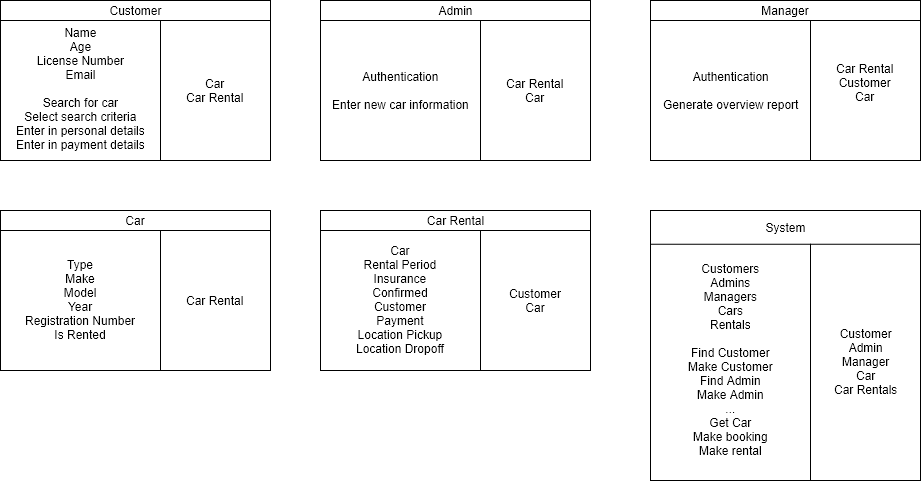

The diagram above was exported from draw.io. Its source (the exported page's mxGraphModel, read from the mxfile embedded in the PNG):
<mxGraphModel dx="502" dy="449" grid="1" gridSize="10" guides="1" tooltips="1" connect="1" arrows="1" fold="1" page="1" pageScale="1" pageWidth="850" pageHeight="1100" math="0" shadow="0">
  <root>
    <mxCell id="0" />
    <mxCell id="1" parent="0" />
    <mxCell id="-N4PElxpiQEYu-qHIay7-8" value="" style="group" parent="1" vertex="1" connectable="0">
      <mxGeometry x="40" y="40" width="270" height="160" as="geometry" />
    </mxCell>
    <mxCell id="-N4PElxpiQEYu-qHIay7-9" value="" style="html=1;" parent="-N4PElxpiQEYu-qHIay7-8" vertex="1">
      <mxGeometry width="270" height="160" as="geometry" />
    </mxCell>
    <mxCell id="-N4PElxpiQEYu-qHIay7-10" value="&lt;div&gt;Car&lt;/div&gt;&lt;div&gt;Car Rental&lt;/div&gt;" style="html=1;" parent="-N4PElxpiQEYu-qHIay7-8" vertex="1">
      <mxGeometry x="160" y="20" width="110" height="140" as="geometry" />
    </mxCell>
    <mxCell id="-N4PElxpiQEYu-qHIay7-11" value="&lt;div&gt;Name&lt;/div&gt;&lt;div&gt;Age&lt;/div&gt;&lt;div&gt;License Number&lt;/div&gt;&lt;div&gt;Email&lt;/div&gt;&lt;div&gt;&lt;br&gt;&lt;/div&gt;&lt;div&gt;Search for car&lt;/div&gt;&lt;div&gt;Select search criteria&lt;/div&gt;&lt;div&gt;Enter in personal details&lt;/div&gt;&lt;div&gt;Enter in payment details&lt;br&gt;&lt;/div&gt;" style="html=1;" parent="-N4PElxpiQEYu-qHIay7-8" vertex="1">
      <mxGeometry y="20" width="160" height="140" as="geometry" />
    </mxCell>
    <mxCell id="-N4PElxpiQEYu-qHIay7-12" value="Customer" style="text;html=1;strokeColor=none;fillColor=none;align=center;verticalAlign=middle;whiteSpace=wrap;rounded=0;" parent="-N4PElxpiQEYu-qHIay7-8" vertex="1">
      <mxGeometry width="270" height="20" as="geometry" />
    </mxCell>
    <mxCell id="-N4PElxpiQEYu-qHIay7-13" value="" style="group" parent="1" vertex="1" connectable="0">
      <mxGeometry x="360" y="40" width="270" height="160" as="geometry" />
    </mxCell>
    <mxCell id="-N4PElxpiQEYu-qHIay7-14" value="" style="html=1;" parent="-N4PElxpiQEYu-qHIay7-13" vertex="1">
      <mxGeometry width="270" height="160" as="geometry" />
    </mxCell>
    <mxCell id="-N4PElxpiQEYu-qHIay7-15" value="&lt;div&gt;Car Rental&lt;/div&gt;&lt;div&gt;Car&lt;br&gt;&lt;/div&gt;" style="html=1;" parent="-N4PElxpiQEYu-qHIay7-13" vertex="1">
      <mxGeometry x="160" y="20" width="110" height="140" as="geometry" />
    </mxCell>
    <mxCell id="-N4PElxpiQEYu-qHIay7-16" value="&lt;div&gt;&lt;span&gt;Authentication&lt;/span&gt;&lt;br&gt;&lt;/div&gt;&lt;div&gt;&lt;span&gt;&lt;br&gt;&lt;/span&gt;&lt;/div&gt;&lt;div&gt;&lt;div&gt;Enter new car information&lt;/div&gt;&lt;/div&gt;" style="html=1;" parent="-N4PElxpiQEYu-qHIay7-13" vertex="1">
      <mxGeometry y="20" width="160" height="140" as="geometry" />
    </mxCell>
    <mxCell id="-N4PElxpiQEYu-qHIay7-17" value="Admin" style="text;html=1;strokeColor=none;fillColor=none;align=center;verticalAlign=middle;whiteSpace=wrap;rounded=0;" parent="-N4PElxpiQEYu-qHIay7-13" vertex="1">
      <mxGeometry width="270" height="20" as="geometry" />
    </mxCell>
    <mxCell id="-N4PElxpiQEYu-qHIay7-18" value="" style="group" parent="1" vertex="1" connectable="0">
      <mxGeometry x="690" y="40" width="270" height="160" as="geometry" />
    </mxCell>
    <mxCell id="-N4PElxpiQEYu-qHIay7-19" value="" style="html=1;" parent="-N4PElxpiQEYu-qHIay7-18" vertex="1">
      <mxGeometry width="270" height="160" as="geometry" />
    </mxCell>
    <mxCell id="-N4PElxpiQEYu-qHIay7-20" value="&lt;div&gt;Car Rental&lt;/div&gt;&lt;div&gt;Customer&lt;br&gt;&lt;/div&gt;&lt;div&gt;Car&lt;/div&gt;&lt;div&gt;&lt;br&gt;&lt;/div&gt;" style="html=1;" parent="-N4PElxpiQEYu-qHIay7-18" vertex="1">
      <mxGeometry x="160" y="20" width="110" height="140" as="geometry" />
    </mxCell>
    <mxCell id="-N4PElxpiQEYu-qHIay7-21" value="&lt;div&gt;&lt;span&gt;Authentication&lt;/span&gt;&lt;br&gt;&lt;/div&gt;&lt;div&gt;&lt;span&gt;&lt;br&gt;&lt;/span&gt;&lt;/div&gt;&lt;div&gt;&lt;div&gt;Generate overview report&lt;/div&gt;&lt;/div&gt;" style="html=1;" parent="-N4PElxpiQEYu-qHIay7-18" vertex="1">
      <mxGeometry y="20" width="160" height="140" as="geometry" />
    </mxCell>
    <mxCell id="-N4PElxpiQEYu-qHIay7-22" value="Manager" style="text;html=1;strokeColor=none;fillColor=none;align=center;verticalAlign=middle;whiteSpace=wrap;rounded=0;" parent="-N4PElxpiQEYu-qHIay7-18" vertex="1">
      <mxGeometry width="270" height="20" as="geometry" />
    </mxCell>
    <mxCell id="-N4PElxpiQEYu-qHIay7-25" value="" style="group" parent="1" vertex="1" connectable="0">
      <mxGeometry x="40" y="250" width="270" height="160" as="geometry" />
    </mxCell>
    <mxCell id="-N4PElxpiQEYu-qHIay7-26" value="" style="html=1;" parent="-N4PElxpiQEYu-qHIay7-25" vertex="1">
      <mxGeometry width="270" height="160" as="geometry" />
    </mxCell>
    <mxCell id="-N4PElxpiQEYu-qHIay7-27" value="Car Rental" style="html=1;" parent="-N4PElxpiQEYu-qHIay7-25" vertex="1">
      <mxGeometry x="160" y="20" width="110" height="140" as="geometry" />
    </mxCell>
    <mxCell id="-N4PElxpiQEYu-qHIay7-28" value="&lt;div&gt;Type&lt;/div&gt;&lt;div&gt;Make&lt;/div&gt;&lt;div&gt;Model&lt;/div&gt;&lt;div&gt;Year&lt;/div&gt;&lt;div&gt;Registration Number&lt;/div&gt;&lt;div&gt;Is Rented&lt;br&gt;&lt;/div&gt;" style="html=1;" parent="-N4PElxpiQEYu-qHIay7-25" vertex="1">
      <mxGeometry y="20" width="160" height="140" as="geometry" />
    </mxCell>
    <mxCell id="-N4PElxpiQEYu-qHIay7-29" value="Car" style="text;html=1;strokeColor=none;fillColor=none;align=center;verticalAlign=middle;whiteSpace=wrap;rounded=0;" parent="-N4PElxpiQEYu-qHIay7-25" vertex="1">
      <mxGeometry width="270" height="20" as="geometry" />
    </mxCell>
    <mxCell id="-N4PElxpiQEYu-qHIay7-30" value="" style="group" parent="1" vertex="1" connectable="0">
      <mxGeometry x="360" y="250" width="270" height="160" as="geometry" />
    </mxCell>
    <mxCell id="-N4PElxpiQEYu-qHIay7-31" value="" style="html=1;" parent="-N4PElxpiQEYu-qHIay7-30" vertex="1">
      <mxGeometry width="270" height="160" as="geometry" />
    </mxCell>
    <mxCell id="-N4PElxpiQEYu-qHIay7-32" value="&lt;div&gt;Customer&lt;/div&gt;&lt;div&gt;Car&lt;/div&gt;" style="html=1;" parent="-N4PElxpiQEYu-qHIay7-30" vertex="1">
      <mxGeometry x="160" y="20" width="110" height="140" as="geometry" />
    </mxCell>
    <mxCell id="-N4PElxpiQEYu-qHIay7-33" value="&lt;div&gt;Car&lt;/div&gt;&lt;div&gt;Rental Period&lt;/div&gt;&lt;div&gt;Insurance&lt;/div&gt;&lt;div&gt;Confirmed&lt;br&gt;&lt;/div&gt;&lt;div&gt;Customer&lt;br&gt;&lt;/div&gt;&lt;div&gt;Payment&lt;br&gt;&lt;/div&gt;&lt;div&gt;Location Pickup&lt;br&gt;Location Dropoff&lt;/div&gt;" style="html=1;" parent="-N4PElxpiQEYu-qHIay7-30" vertex="1">
      <mxGeometry y="20" width="160" height="140" as="geometry" />
    </mxCell>
    <mxCell id="-N4PElxpiQEYu-qHIay7-34" value="Car Rental" style="text;html=1;strokeColor=none;fillColor=none;align=center;verticalAlign=middle;whiteSpace=wrap;rounded=0;" parent="-N4PElxpiQEYu-qHIay7-30" vertex="1">
      <mxGeometry width="270" height="20" as="geometry" />
    </mxCell>
    <mxCell id="jOa00fzn1RHdWMC5cjdl-1" value="" style="group" parent="1" vertex="1" connectable="0">
      <mxGeometry x="690" y="250" width="270" height="270" as="geometry" />
    </mxCell>
    <mxCell id="jOa00fzn1RHdWMC5cjdl-2" value="" style="html=1;" parent="jOa00fzn1RHdWMC5cjdl-1" vertex="1">
      <mxGeometry width="270" height="270" as="geometry" />
    </mxCell>
    <mxCell id="jOa00fzn1RHdWMC5cjdl-3" value="&lt;div&gt;Customer&lt;/div&gt;&lt;div&gt;Admin&lt;/div&gt;&lt;div&gt;Manager&lt;/div&gt;&lt;div&gt;Car&lt;/div&gt;&lt;div&gt;Car Rentals&lt;/div&gt;" style="html=1;" parent="jOa00fzn1RHdWMC5cjdl-1" vertex="1">
      <mxGeometry x="160" y="33.75" width="110" height="236.25" as="geometry" />
    </mxCell>
    <mxCell id="jOa00fzn1RHdWMC5cjdl-4" value="&lt;div&gt;Customers&lt;/div&gt;&lt;div&gt;Admins&lt;/div&gt;&lt;div&gt;Managers&lt;/div&gt;&lt;div&gt;Cars&lt;/div&gt;&lt;div&gt;Rentals&lt;/div&gt;&lt;div&gt;&lt;br&gt;&lt;/div&gt;&lt;div&gt;Find Customer&lt;/div&gt;&lt;div&gt;Make Customer&lt;/div&gt;&lt;div&gt;Find Admin&lt;/div&gt;&lt;div&gt;Make Admin&lt;/div&gt;&lt;div&gt;...&lt;/div&gt;&lt;div&gt;Get Car&lt;/div&gt;&lt;div&gt;Make booking&lt;/div&gt;&lt;div&gt;Make rental&lt;/div&gt;" style="html=1;" parent="jOa00fzn1RHdWMC5cjdl-1" vertex="1">
      <mxGeometry y="33.75" width="160" height="236.25" as="geometry" />
    </mxCell>
    <mxCell id="jOa00fzn1RHdWMC5cjdl-5" value="System" style="text;html=1;strokeColor=none;fillColor=none;align=center;verticalAlign=middle;whiteSpace=wrap;rounded=0;" parent="jOa00fzn1RHdWMC5cjdl-1" vertex="1">
      <mxGeometry width="270" height="33.75" as="geometry" />
    </mxCell>
  </root>
</mxGraphModel>